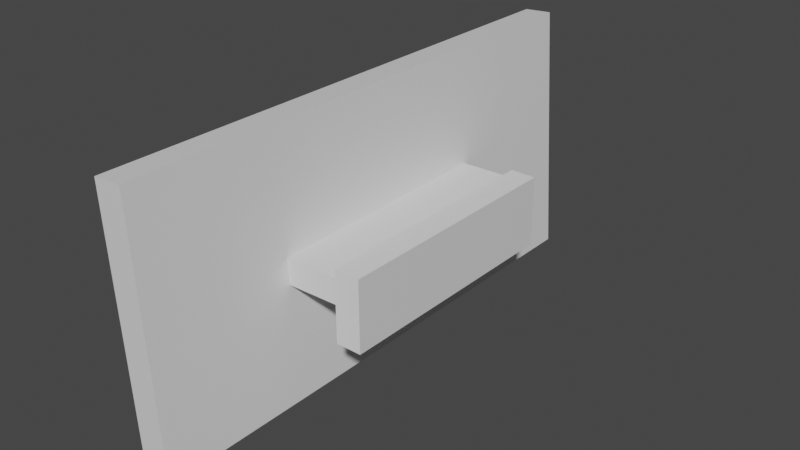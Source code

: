 # Source: tv.blend  (saved by Blender 2.82.7; exported with 4.5.12 LTS)
import bpy
from mathutils import Matrix  # noqa: F401  (used for matrix-valued properties, if any)

bpy.ops.wm.read_factory_settings(use_empty=True)
scene = bpy.context.scene
scene.name = 'Scene'

# ---- collections
col_collection = bpy.data.collections.new('Collection'); scene.collection.children.link(col_collection)

# ---- materials (node trees are filled in below, after node groups)
mat_material = bpy.data.materials.new('Material')
mat_material.alpha_threshold = 0.0
mat_material.use_transparent_shadow = False
mat_material.line_color = (0.0, 0.0, 0.0, 1.0)

# ---- material node trees
mat_material.use_nodes = True; mat_material.node_tree.nodes.clear()
_N = mat_material.node_tree.nodes; _L = mat_material.node_tree.links
n0 = _N.new('ShaderNodeOutputMaterial'); n0.name = 'Material Output'; n0.location = (300, 300)
n1 = _N.new('ShaderNodeBsdfPrincipled'); n1.name = 'Principled BSDF'; n1.location = (10, 300)
n1.distribution = 'GGX'
n1.subsurface_method = 'BURLEY'
n1.inputs[2].default_value = 0.4
n1.inputs[3].default_value = 1.45
n1.inputs[27].default_value = (0.0, 0.0, 0.0, 1.0)
n1.inputs[28].default_value = 1.0
_L.new(n1.outputs[0], n0.inputs[0])
n0.is_active_output = True

# ---- world
world_world = bpy.data.worlds.new('World'); scene.world = world_world
world_world.use_nodes = True; world_world.node_tree.nodes.clear()
_N = world_world.node_tree.nodes; _L = world_world.node_tree.links
n0 = _N.new('ShaderNodeOutputWorld'); n0.name = 'World Output'; n0.location = (300, 300)
n1 = _N.new('ShaderNodeBackground'); n1.name = 'Background'; n1.location = (10, 300)
n1.inputs[0].default_value = (0.05088, 0.05088, 0.05088, 1.0)
_L.new(n1.outputs[0], n0.inputs[0])
n0.is_active_output = True
world_world.color = (0.05088, 0.05088, 0.05088)
world_world.use_sun_shadow = False
world_world.sun_shadow_jitter_overblur = 0.0

# ---- meshes
me_cube = bpy.data.meshes.new('Cube')
me_cube.from_pydata([(1.0, 1.0, 1.0), (1.0, 1.0, -1.0), (1.0, -1.0, 1.0), (1.0, -1.0, -1.0), (-1.0, 1.0, 1.0), (-1.0, 1.0, -1.0), (-1.0, -1.0, 1.0), (-1.0, -1.0, -1.0)], [], [(0, 4, 6, 2), (3, 2, 6, 7), (7, 6, 4, 5), (5, 1, 3, 7), (1, 0, 2, 3), (5, 4, 0, 1)])
_uv = me_cube.uv_layers.new(name='UVMap')
_uv.uv.foreach_set('vector', [0.625, 0.5, 0.875, 0.5, 0.875, 0.75, 0.625, 0.75, 0.375, 0.75, 0.625, 0.75, 0.625, 1.0, 0.375, 1.0, 0.375, 0.0, 0.625, 0.0, 0.625, 0.25, 0.375, 0.25, 0.125, 0.5, 0.375, 0.5, 0.375, 0.75, 0.125, 0.75, 0.375, 0.5, 0.625, 0.5, 0.625, 0.75, 0.375, 0.75, 0.375, 0.25, 0.625, 0.25, 0.625, 0.5, 0.375, 0.5])
me_cube.materials.append(mat_material)
me_cube.use_remesh_preserve_volume = False
me_cube.use_remesh_preserve_attributes = False
me_cube.use_mirror_vertex_groups = False
me_cube.update()
me_cube_014 = bpy.data.meshes.new('Cube.014')
me_cube_014.from_pydata([(1.0, 1.0, 1.0), (1.0, 1.0, -1.0), (1.0, -1.0, 1.0), (1.0, -1.0, -1.0), (-1.0, 1.0, 1.0), (-1.0, 1.0, -1.0), (-1.0, -1.0, 1.0), (-1.0, -1.0, -1.0)], [], [(0, 4, 6, 2), (3, 2, 6, 7), (7, 6, 4, 5), (5, 1, 3, 7), (1, 0, 2, 3), (5, 4, 0, 1)])
_uv = me_cube_014.uv_layers.new(name='UVMap')
_uv.uv.foreach_set('vector', [0.625, 0.5, 0.875, 0.5, 0.875, 0.75, 0.625, 0.75, 0.375, 0.75, 0.625, 0.75, 0.625, 1.0, 0.375, 1.0, 0.375, 0.0, 0.625, 0.0, 0.625, 0.25, 0.375, 0.25, 0.125, 0.5, 0.375, 0.5, 0.375, 0.75, 0.125, 0.75, 0.375, 0.5, 0.625, 0.5, 0.625, 0.75, 0.375, 0.75, 0.375, 0.25, 0.625, 0.25, 0.625, 0.5, 0.375, 0.5])
me_cube_014.materials.append(mat_material)
me_cube_014.use_remesh_preserve_volume = False
me_cube_014.use_remesh_preserve_attributes = False
me_cube_014.use_mirror_vertex_groups = False
me_cube_014.update()
me_cube_016 = bpy.data.meshes.new('Cube.016')
me_cube_016.from_pydata([(1.0, 1.0, 1.0), (1.0, 1.0, -1.0), (1.0, -1.0, 1.0), (1.0, -1.0, -1.0), (-1.0, 1.0, 1.0), (-1.0, 1.0, -1.0), (-1.0, -1.0, 1.0), (-1.0, -1.0, -1.0)], [], [(0, 4, 6, 2), (3, 2, 6, 7), (7, 6, 4, 5), (5, 1, 3, 7), (1, 0, 2, 3), (5, 4, 0, 1)])
_uv = me_cube_016.uv_layers.new(name='UVMap')
_uv.uv.foreach_set('vector', [0.625, 0.5, 0.875, 0.5, 0.875, 0.75, 0.625, 0.75, 0.375, 0.75, 0.625, 0.75, 0.625, 1.0, 0.375, 1.0, 0.375, 0.0, 0.625, 0.0, 0.625, 0.25, 0.375, 0.25, 0.125, 0.5, 0.375, 0.5, 0.375, 0.75, 0.125, 0.75, 0.375, 0.5, 0.625, 0.5, 0.625, 0.75, 0.375, 0.75, 0.375, 0.25, 0.625, 0.25, 0.625, 0.5, 0.375, 0.5])
me_cube_016.materials.append(mat_material)
me_cube_016.use_remesh_preserve_volume = False
me_cube_016.use_remesh_preserve_attributes = False
me_cube_016.use_mirror_vertex_groups = False
me_cube_016.update()
me_cube_017 = bpy.data.meshes.new('Cube.017')
me_cube_017.from_pydata([(1.0, 1.0, 1.0), (1.0, 1.0, -1.0), (1.0, -1.0, 1.0), (1.0, -1.0, -1.0), (-1.0, 1.0, 1.0), (-1.0, 1.0, -1.0), (-1.0, -1.0, 1.0), (-1.0, -1.0, -1.0)], [], [(0, 4, 6, 2), (3, 2, 6, 7), (7, 6, 4, 5), (5, 1, 3, 7), (1, 0, 2, 3), (5, 4, 0, 1)])
_uv = me_cube_017.uv_layers.new(name='UVMap')
_uv.uv.foreach_set('vector', [0.625, 0.5, 0.875, 0.5, 0.875, 0.75, 0.625, 0.75, 0.375, 0.75, 0.625, 0.75, 0.625, 1.0, 0.375, 1.0, 0.375, 0.0, 0.625, 0.0, 0.625, 0.25, 0.375, 0.25, 0.125, 0.5, 0.375, 0.5, 0.375, 0.75, 0.125, 0.75, 0.375, 0.5, 0.625, 0.5, 0.625, 0.75, 0.375, 0.75, 0.375, 0.25, 0.625, 0.25, 0.625, 0.5, 0.375, 0.5])
me_cube_017.materials.append(mat_material)
me_cube_017.use_remesh_preserve_volume = False
me_cube_017.use_remesh_preserve_attributes = False
me_cube_017.use_mirror_vertex_groups = False
me_cube_017.update()

# ---- objects
ob_cube = bpy.data.objects.new('Cube', me_cube)
ob_cube_001 = bpy.data.objects.new('Cube.001', me_cube_014)
ob_cube_002 = bpy.data.objects.new('Cube.002', me_cube_016)
ob_cube_003 = bpy.data.objects.new('Cube.003', me_cube_017)

# ---- transforms, parenting, visibility, modifiers, constraints
ob_cube.location = (0.408, -0.8437, 49.22)
ob_cube.rotation_euler = (0.0, -0.0645, 0.0)
ob_cube.scale = (7.577, 145.4, 68.96)
ob_cube.lock_rotations_4d = False
ob_cube.empty_display_type = 'ARROWS'
ob_cube.lineart.crease_threshold = 0.0
ob_cube_001.location = (-7.079, -0.8437, 54.27)
ob_cube_001.rotation_euler = (0.0, -0.0645, 0.0)
ob_cube_001.scale = (4.871, 134.6, -51.17)
ob_cube_001.lock_rotations_4d = False
ob_cube_001.empty_display_type = 'ARROWS'
ob_cube_001.lineart.crease_threshold = 0.0
ob_cube_002.location = (22.67, -0.8437, 49.22)
ob_cube_002.rotation_euler = (0.007077, -0.007294, 0.008961)
ob_cube_002.scale = (18.95, -65.56, 6.876)
ob_cube_002.lock_rotations_4d = False
ob_cube_002.empty_display_type = 'ARROWS'
ob_cube_002.lineart.crease_threshold = 0.0
ob_cube_003.location = (43.32, -0.8437, 41.5)
ob_cube_003.rotation_euler = (4.943, 1.58, 4.936)
ob_cube_003.scale = (18.95, -65.56, 6.876)
ob_cube_003.lock_rotations_4d = False
ob_cube_003.empty_display_type = 'ARROWS'
ob_cube_003.lineart.crease_threshold = 0.0

# ---- collection membership
col_collection.objects.link(ob_cube)
col_collection.objects.link(ob_cube_001)
col_collection.objects.link(ob_cube_002)
col_collection.objects.link(ob_cube_003)

# ---- scene / render settings (as saved in the file)
scene.frame_start = 1; scene.frame_end = 250; scene.frame_set(1)
scene.render.engine = 'BLENDER_EEVEE_NEXT'
scene.cycles.use_denoising = False
scene.cycles.samples = 128
scene.cycles.sampling_pattern = 'TABULATED_SOBOL'
scene.cycles.use_adaptive_sampling = False
scene.cycles.use_light_tree = False
scene.view_settings.view_transform = 'Filmic'
bpy.context.view_layer.update()

# ---- added for rendering (the .blend has no active camera and no usable light): camera, sun
cam_auto = bpy.data.cameras.new('AutoCamera')
cam_auto.lens = 50.0
cam_auto.sensor_width = 36.0
cam_auto.clip_end = 5339.97
ob_auto_camera = bpy.data.objects.new('AutoCamera', cam_auto)
scene.collection.objects.link(ob_auto_camera)
ob_auto_camera.location = (322.004, -365.971, 292.643)
ob_auto_camera.rotation_euler = (1.09748, -7.21219e-08, 0.694738)
scene.camera = ob_auto_camera
light_auto_sun = bpy.data.lights.new('AutoSun', 'SUN')
light_auto_sun.energy = 3.0
light_auto_sun.angle = 0.0523599
ob_auto_sun = bpy.data.objects.new('AutoSun', light_auto_sun)
scene.collection.objects.link(ob_auto_sun)
ob_auto_sun.rotation_euler = (0.872665, 0.174533, 0.523599)
bpy.context.view_layer.update()

